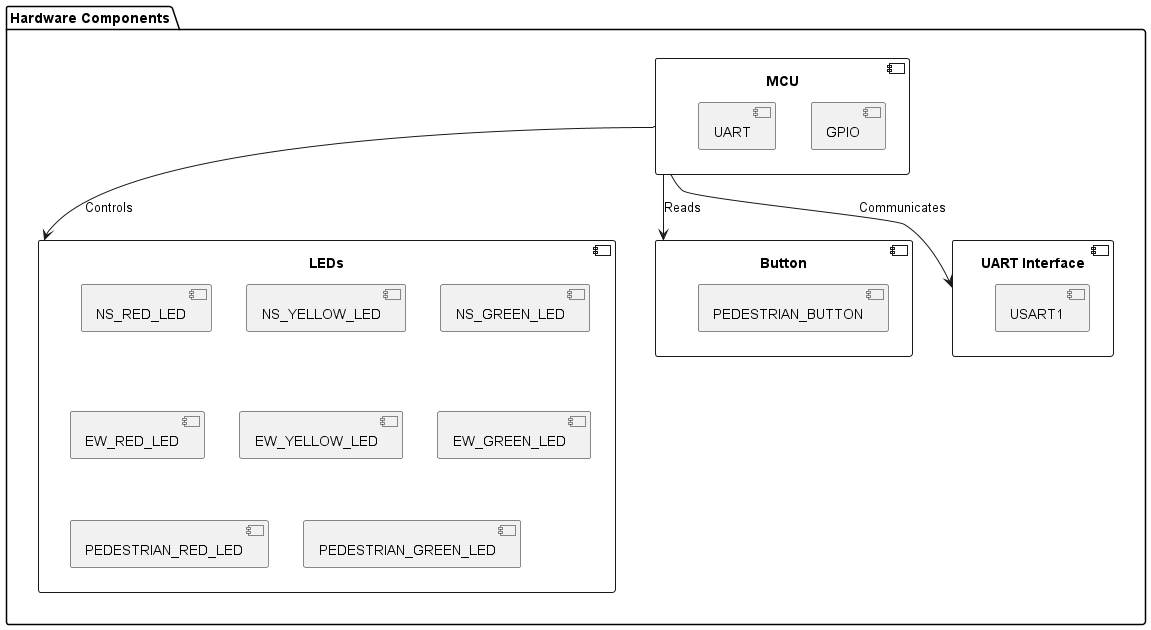

The diagram above was rendered by PlantUML. Its source (embedded in the PNG):
@startuml
package "Hardware Components" {
    component "MCU" as MCU {
        component "GPIO" as GPIO
        component "UART" as UART
    }

    component "LEDs" as LEDs {
        component "NS_RED_LED" as NSRedLED
        component "NS_YELLOW_LED" as NSYellowLED
        component "NS_GREEN_LED" as NSGreenLED
        component "EW_RED_LED" as EWRedLED
        component "EW_YELLOW_LED" as EWYellowLED
        component "EW_GREEN_LED" as EWGreenLED
        component "PEDESTRIAN_RED_LED" as PedestrianRedLED
        component "PEDESTRIAN_GREEN_LED" as PedestrianGreenLED
    }

    component "Button" as Button {
        component "PEDESTRIAN_BUTTON" as PedestrianButton
    }

    component "UART Interface" as UARTInterface {
        component "USART1" as USART1
    }

    MCU --> LEDs : Controls
    MCU --> Button : Reads
    MCU --> UARTInterface : Communicates
}

@enduml